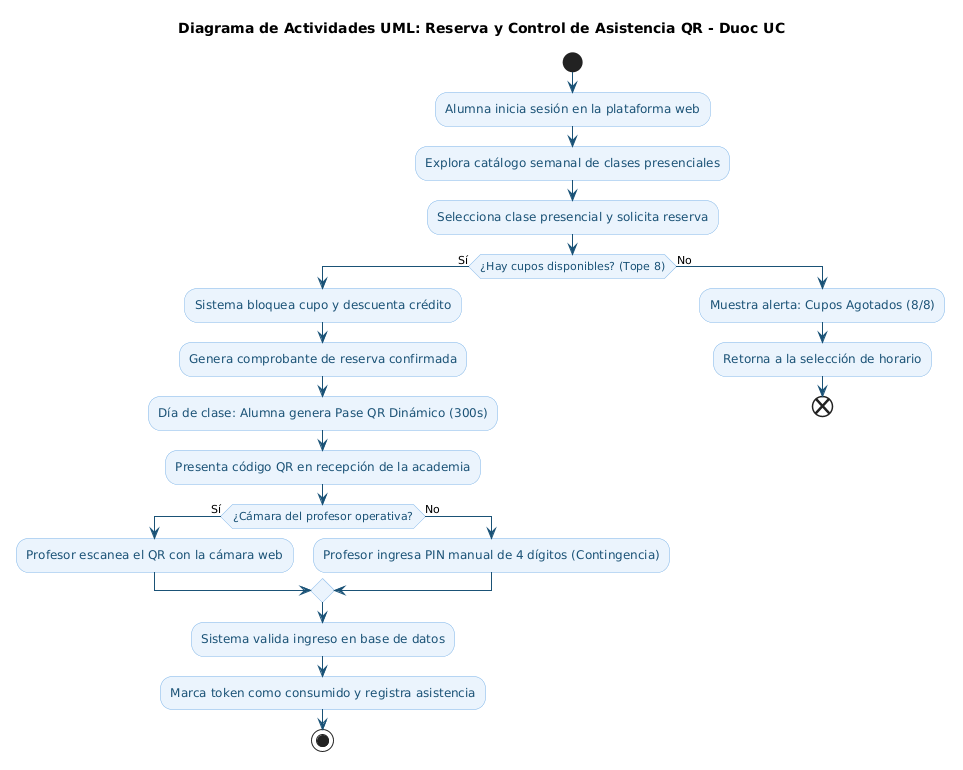

The diagram above was rendered by PlantUML. Its source (embedded in the PNG):
@startuml
skinparam backgroundColor #FFFFFF
skinparam ActivityBackgroundColor #EBF4FD
skinparam ActivityBorderColor #7EB5E8
skinparam ActivityFontColor #1A5276
skinparam DiamondBackgroundColor #FFF9E6
skinparam DiamondBorderColor #E2B93B
skinparam DiamondFontColor #8A6D3B
skinparam ArrowColor #1A5276

title Diagrama de Actividades UML: Reserva y Control de Asistencia QR - Duoc UC

start
:Alumna inicia sesión en la plataforma web;
:Explora catálogo semanal de clases presenciales;
:Selecciona clase presencial y solicita reserva;

if (¿Hay cupos disponibles? (Tope 8)) then (Sí)
  :Sistema bloquea cupo y descuenta crédito;
  :Genera comprobante de reserva confirmada;
  :Día de clase: Alumna genera Pase QR Dinámico (300s);
  :Presenta código QR en recepción de la academia;
  
  if (¿Cámara del profesor operativa?) then (Sí)
    :Profesor escanea el QR con la cámara web;
  else (No)
    :Profesor ingresa PIN manual de 4 dígitos (Contingencia);
  endif
  
  :Sistema valida ingreso en base de datos;
  :Marca token como consumido y registra asistencia;
  stop
else (No)
  :Muestra alerta: Cupos Agotados (8/8);
  :Retorna a la selección de horario;
  end
endif
@enduml